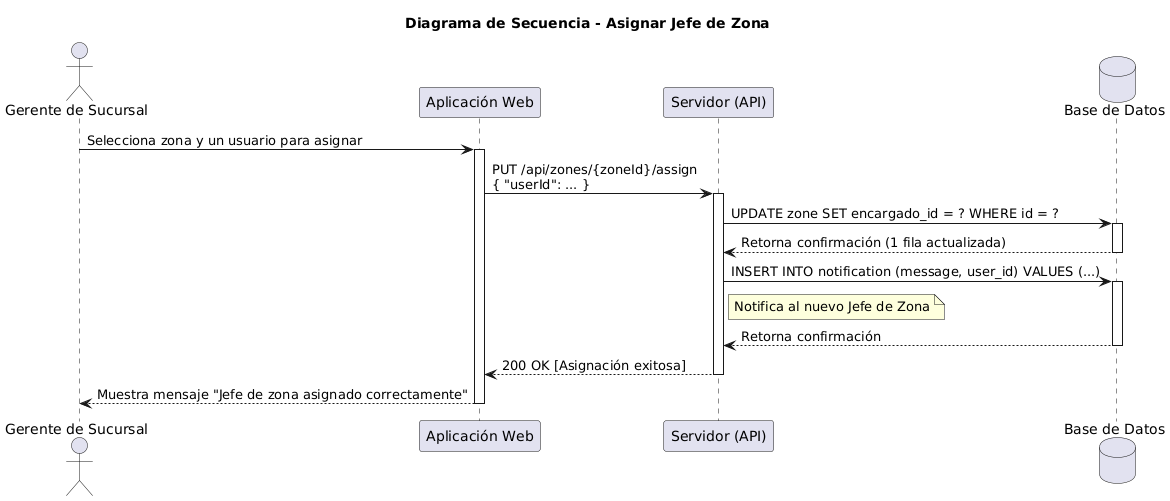

The diagram above was rendered by PlantUML. Its source (embedded in the PNG):
@startuml
title Diagrama de Secuencia - Asignar Jefe de Zona

actor "Gerente de Sucursal" as Gerente
participant "Aplicación Web" as WebApp
participant "Servidor (API)" as Server
database "Base de Datos" as DB

Gerente -> WebApp: Selecciona zona y un usuario para asignar
activate WebApp

WebApp -> Server: PUT /api/zones/{zoneId}/assign \n{ "userId": ... }
activate Server

Server -> DB: UPDATE zone SET encargado_id = ? WHERE id = ?
activate DB
DB --> Server: Retorna confirmación (1 fila actualizada)
deactivate DB

Server -> DB: INSERT INTO notification (message, user_id) VALUES (...)
note right of Server: Notifica al nuevo Jefe de Zona
activate DB
DB --> Server: Retorna confirmación
deactivate DB

Server --> WebApp: 200 OK [Asignación exitosa]
deactivate Server

WebApp --> Gerente: Muestra mensaje "Jefe de zona asignado correctamente"
deactivate WebApp
@enduml